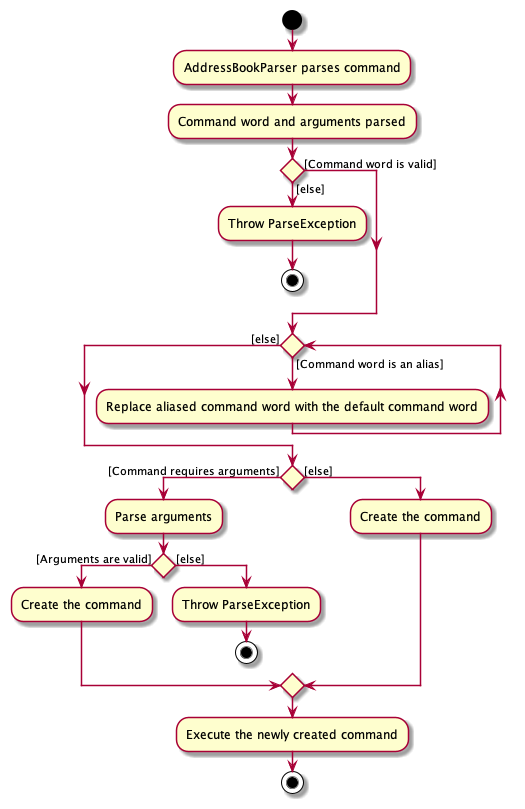

The diagram above was rendered by PlantUML. Its source (embedded in the PNG):
@startuml
start
:AddressBookParser parses command;

:Command word and arguments parsed;

if () then ([Command word is valid])
else ([else])
    :Throw ParseException;
    stop
endif

while () is ([Command word is an alias])
    :Replace aliased command word with the default command word;
endwhile ([else])

if () then ([Command requires arguments])
    :Parse arguments;
    if () then ([Arguments are valid])
        :Create the command;
    else ([else])
        :Throw ParseException;
        stop
    endif
else ([else])
    :Create the command;
endif

:Execute the newly created command;

stop
@enduml